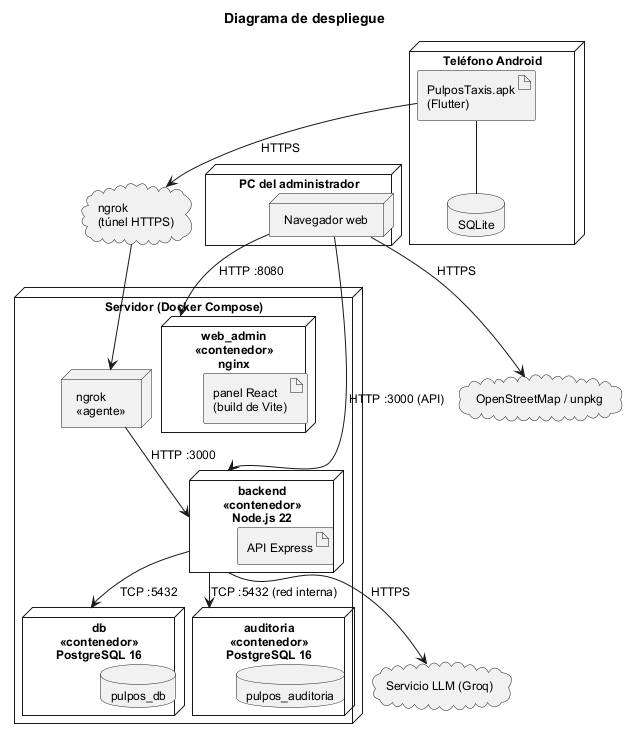

The diagram above was rendered by PlantUML. Its source (embedded in the PNG):
@startuml desp01_despliegue
!pragma layout smetana
!include estilo.iuml
title Diagrama de despliegue

node "Teléfono Android" as TEL {
  artifact "PulposTaxis.apk\n(Flutter)" as APK
  database "SQLite" as SQLITE
}

node "PC del administrador" as PCADM {
  node "Navegador web" as NAV
}

cloud "ngrok\n(túnel HTTPS)" as NGROK

node "Servidor (Docker Compose)" as SRV {
  node "web_admin\n<<contenedor>>\nnginx" as WEB {
    artifact "panel React\n(build de Vite)"
  }
  node "backend\n<<contenedor>>\nNode.js 22" as BE {
    artifact "API Express"
  }
  node "db\n<<contenedor>>\nPostgreSQL 16" as DB {
    database "pulpos_db"
  }
  node "auditoria\n<<contenedor>>\nPostgreSQL 16" as AUD {
    database "pulpos_auditoria"
  }
  node "ngrok\n<<agente>>" as AGENTE
}

cloud "Servicio LLM (Groq)" as LLM
cloud "OpenStreetMap / unpkg" as OSM

APK -- SQLITE
APK --> NGROK : HTTPS
NGROK --> AGENTE
AGENTE --> BE : HTTP :3000
NAV --> WEB : HTTP :8080
NAV --> BE : HTTP :3000 (API)
NAV --> OSM : HTTPS
BE --> DB : TCP :5432
BE --> AUD : TCP :5432 (red interna)
BE --> LLM : HTTPS
@enduml